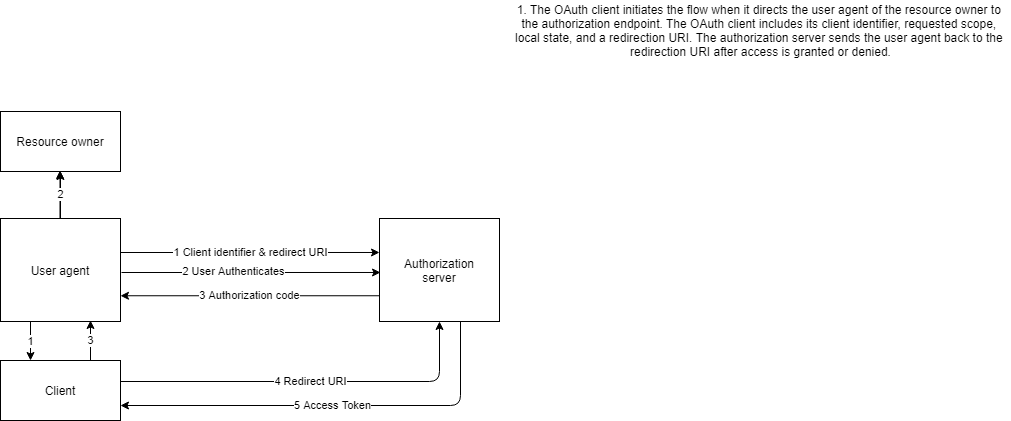

The diagram above was exported from draw.io. Its source (the exported page's mxGraphModel, read from the mxfile embedded in the PNG):
<mxGraphModel dx="1422" dy="800" grid="1" gridSize="10" guides="1" tooltips="1" connect="1" arrows="1" fold="1" page="1" pageScale="1" pageWidth="1169" pageHeight="827" math="0" shadow="0">
  <root>
    <mxCell id="0" />
    <mxCell id="1" parent="0" />
    <mxCell id="i94PFO0_uQYRM_HVaGMa-1" value="Resource owner" style="rounded=0;whiteSpace=wrap;html=1;" vertex="1" parent="1">
      <mxGeometry x="100" y="191" width="120" height="60" as="geometry" />
    </mxCell>
    <mxCell id="i94PFO0_uQYRM_HVaGMa-3" value="Client" style="rounded=0;whiteSpace=wrap;html=1;" vertex="1" parent="1">
      <mxGeometry x="100" y="440" width="120" height="60" as="geometry" />
    </mxCell>
    <mxCell id="i94PFO0_uQYRM_HVaGMa-5" value="3" style="endArrow=classic;html=1;" edge="1" parent="1">
      <mxGeometry width="50" height="50" relative="1" as="geometry">
        <mxPoint x="190" y="440" as="sourcePoint" />
        <mxPoint x="190" y="400" as="targetPoint" />
      </mxGeometry>
    </mxCell>
    <mxCell id="i94PFO0_uQYRM_HVaGMa-6" value="1" style="endArrow=classic;html=1;entryX=0.25;entryY=0;entryDx=0;entryDy=0;exitX=0.25;exitY=1;exitDx=0;exitDy=0;" edge="1" parent="1" source="i94PFO0_uQYRM_HVaGMa-11" target="i94PFO0_uQYRM_HVaGMa-3">
      <mxGeometry width="50" height="50" relative="1" as="geometry">
        <mxPoint x="130" y="380" as="sourcePoint" />
        <mxPoint x="100" y="420" as="targetPoint" />
      </mxGeometry>
    </mxCell>
    <mxCell id="i94PFO0_uQYRM_HVaGMa-7" value="" style="endArrow=classic;html=1;" edge="1" parent="1">
      <mxGeometry width="50" height="50" relative="1" as="geometry">
        <mxPoint x="159.5" y="315" as="sourcePoint" />
        <mxPoint x="159.5" y="250" as="targetPoint" />
      </mxGeometry>
    </mxCell>
    <mxCell id="i94PFO0_uQYRM_HVaGMa-8" value="Authorization&lt;br&gt;server" style="rounded=0;whiteSpace=wrap;html=1;" vertex="1" parent="1">
      <mxGeometry x="479" y="298" width="120" height="103" as="geometry" />
    </mxCell>
    <mxCell id="i94PFO0_uQYRM_HVaGMa-9" value="1 Client identifier &amp;amp; redirect URI" style="endArrow=classic;html=1;exitX=1;exitY=0.25;exitDx=0;exitDy=0;entryX=0;entryY=0.33;entryDx=0;entryDy=0;entryPerimeter=0;" edge="1" parent="1" target="i94PFO0_uQYRM_HVaGMa-8">
      <mxGeometry width="50" height="50" relative="1" as="geometry">
        <mxPoint x="220" y="332" as="sourcePoint" />
        <mxPoint x="479" y="340" as="targetPoint" />
        <Array as="points" />
      </mxGeometry>
    </mxCell>
    <mxCell id="i94PFO0_uQYRM_HVaGMa-10" value="" style="endArrow=classic;html=1;exitX=1;exitY=0.25;exitDx=0;exitDy=0;entryX=0;entryY=0.33;entryDx=0;entryDy=0;entryPerimeter=0;" edge="1" parent="1">
      <mxGeometry width="50" height="50" relative="1" as="geometry">
        <mxPoint x="221" y="352" as="sourcePoint" />
        <mxPoint x="480" y="351.99" as="targetPoint" />
        <Array as="points" />
      </mxGeometry>
    </mxCell>
    <mxCell id="i94PFO0_uQYRM_HVaGMa-16" value="2 User Authenticates" style="edgeLabel;html=1;align=center;verticalAlign=middle;resizable=0;points=[];" vertex="1" connectable="0" parent="i94PFO0_uQYRM_HVaGMa-10">
      <mxGeometry x="-0.1351" y="1" relative="1" as="geometry">
        <mxPoint as="offset" />
      </mxGeometry>
    </mxCell>
    <mxCell id="i94PFO0_uQYRM_HVaGMa-22" value="2" style="edgeStyle=orthogonalEdgeStyle;rounded=0;orthogonalLoop=1;jettySize=auto;html=1;" edge="1" parent="1" source="i94PFO0_uQYRM_HVaGMa-11" target="i94PFO0_uQYRM_HVaGMa-1">
      <mxGeometry relative="1" as="geometry" />
    </mxCell>
    <mxCell id="i94PFO0_uQYRM_HVaGMa-11" value="User agent" style="rounded=0;whiteSpace=wrap;html=1;" vertex="1" parent="1">
      <mxGeometry x="100" y="298" width="120" height="103" as="geometry" />
    </mxCell>
    <mxCell id="i94PFO0_uQYRM_HVaGMa-15" value="3 Authorization code" style="endArrow=classic;html=1;entryX=1;entryY=0.75;entryDx=0;entryDy=0;exitX=0;exitY=0.75;exitDx=0;exitDy=0;" edge="1" parent="1" source="i94PFO0_uQYRM_HVaGMa-8" target="i94PFO0_uQYRM_HVaGMa-11">
      <mxGeometry width="50" height="50" relative="1" as="geometry">
        <mxPoint x="460" y="460" as="sourcePoint" />
        <mxPoint x="750" y="490" as="targetPoint" />
      </mxGeometry>
    </mxCell>
    <mxCell id="i94PFO0_uQYRM_HVaGMa-17" value="4 Redirect URI" style="endArrow=classic;html=1;entryX=0.5;entryY=1;entryDx=0;entryDy=0;" edge="1" parent="1" target="i94PFO0_uQYRM_HVaGMa-8">
      <mxGeometry width="50" height="50" relative="1" as="geometry">
        <mxPoint x="220" y="461" as="sourcePoint" />
        <mxPoint x="509" y="412" as="targetPoint" />
        <Array as="points">
          <mxPoint x="539" y="461" />
        </Array>
      </mxGeometry>
    </mxCell>
    <mxCell id="i94PFO0_uQYRM_HVaGMa-19" value="5 Access Token" style="endArrow=classic;html=1;entryX=1;entryY=0.75;entryDx=0;entryDy=0;" edge="1" parent="1" target="i94PFO0_uQYRM_HVaGMa-3">
      <mxGeometry width="50" height="50" relative="1" as="geometry">
        <mxPoint x="560" y="401" as="sourcePoint" />
        <mxPoint x="550" y="490" as="targetPoint" />
        <Array as="points">
          <mxPoint x="560" y="485" />
        </Array>
      </mxGeometry>
    </mxCell>
    <mxCell id="i94PFO0_uQYRM_HVaGMa-29" value="1.&amp;nbsp;The OAuth client initiates the flow when it directs the user agent of the resource owner to &lt;br&gt;the authorization endpoint.&amp;nbsp;The OAuth client includes its client identifier, requested scope, &lt;br&gt;local state, and a redirection URI. The authorization server sends the user agent back&amp;nbsp;to the &lt;br&gt;redirection URI after access is granted or denied." style="text;html=1;align=center;verticalAlign=middle;resizable=0;points=[];autosize=1;" vertex="1" parent="1">
      <mxGeometry x="610" y="80" width="500" height="60" as="geometry" />
    </mxCell>
  </root>
</mxGraphModel>